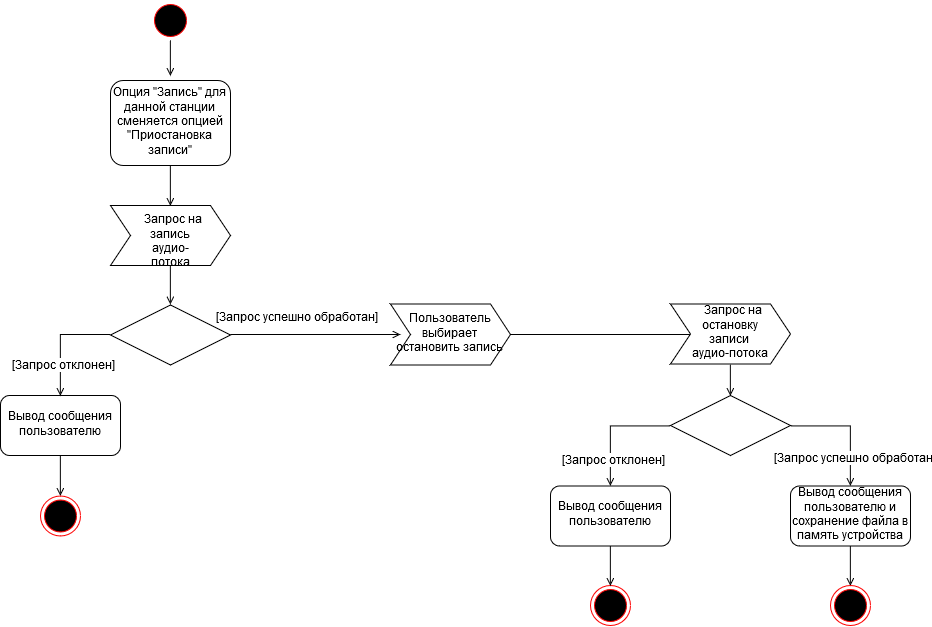

The diagram above was exported from draw.io. Its source (the exported page's mxGraphModel, read from the mxfile embedded in the PNG):
<mxGraphModel dx="1463" dy="801" grid="1" gridSize="10" guides="1" tooltips="1" connect="1" arrows="1" fold="1" page="1" pageScale="1" pageWidth="1169" pageHeight="826" background="#ffffff" math="0" shadow="0">
  <root>
    <mxCell id="0" />
    <mxCell id="1" parent="0" />
    <mxCell id="-5BJ20zuixkXjK9nvKjY-70" style="edgeStyle=orthogonalEdgeStyle;rounded=0;orthogonalLoop=1;jettySize=auto;html=1;exitX=0.5;exitY=1;exitDx=0;exitDy=0;entryX=0.5;entryY=0;entryDx=0;entryDy=0;endArrow=open;endFill=0;" edge="1" parent="1" source="-5BJ20zuixkXjK9nvKjY-71">
      <mxGeometry relative="1" as="geometry">
        <mxPoint x="259.8571428571429" y="170.42857142857144" as="targetPoint" />
      </mxGeometry>
    </mxCell>
    <mxCell id="-5BJ20zuixkXjK9nvKjY-71" value="" style="ellipse;shape=startState;fillColor=#000000;strokeColor=#ff0000;" vertex="1" parent="1">
      <mxGeometry x="240" y="95" width="40" height="40" as="geometry" />
    </mxCell>
    <mxCell id="-5BJ20zuixkXjK9nvKjY-72" value="" style="ellipse;shape=endState;fillColor=#000000;strokeColor=#ff0000" vertex="1" parent="1">
      <mxGeometry x="680" y="680" width="40" height="40" as="geometry" />
    </mxCell>
    <mxCell id="-5BJ20zuixkXjK9nvKjY-75" style="edgeStyle=orthogonalEdgeStyle;rounded=0;orthogonalLoop=1;jettySize=auto;html=1;exitX=0.5;exitY=1;exitDx=0;exitDy=0;entryX=0.5;entryY=0;entryDx=0;entryDy=0;endArrow=open;endFill=0;" edge="1" parent="1" target="-5BJ20zuixkXjK9nvKjY-82">
      <mxGeometry relative="1" as="geometry">
        <mxPoint x="259.8571428571429" y="359.92857142857156" as="sourcePoint" />
      </mxGeometry>
    </mxCell>
    <mxCell id="-5BJ20zuixkXjK9nvKjY-82" value="" style="rhombus;whiteSpace=wrap;html=1;" vertex="1" parent="1">
      <mxGeometry x="200" y="399.5" width="120" height="60" as="geometry" />
    </mxCell>
    <mxCell id="-5BJ20zuixkXjK9nvKjY-102" style="edgeStyle=orthogonalEdgeStyle;rounded=0;orthogonalLoop=1;jettySize=auto;html=1;exitX=0.5;exitY=1;exitDx=0;exitDy=0;entryX=0.5;entryY=0;entryDx=0;entryDy=0;endArrow=open;endFill=0;" edge="1" parent="1" source="-5BJ20zuixkXjK9nvKjY-100" target="-5BJ20zuixkXjK9nvKjY-101">
      <mxGeometry relative="1" as="geometry" />
    </mxCell>
    <mxCell id="-5BJ20zuixkXjK9nvKjY-100" value="Опция &quot;Запись&quot; для данной станции сменяется опцией &quot;Приостановка записи&quot;" style="rounded=1;whiteSpace=wrap;html=1;" vertex="1" parent="1">
      <mxGeometry x="200" y="175" width="120" height="85" as="geometry" />
    </mxCell>
    <mxCell id="-5BJ20zuixkXjK9nvKjY-101" value="&lt;div&gt;&amp;nbsp; Запрос на &lt;br&gt;&lt;/div&gt;&lt;div&gt;запись &lt;br&gt;&lt;/div&gt;&lt;div&gt;аудио-потока&lt;/div&gt;" style="shape=step;perimeter=stepPerimeter;whiteSpace=wrap;html=1;fixedSize=1;" vertex="1" parent="1">
      <mxGeometry x="200" y="300" width="120" height="60" as="geometry" />
    </mxCell>
    <mxCell id="-5BJ20zuixkXjK9nvKjY-108" style="edgeStyle=orthogonalEdgeStyle;rounded=0;orthogonalLoop=1;jettySize=auto;html=1;exitX=0.5;exitY=1;exitDx=0;exitDy=0;entryX=0.5;entryY=0;entryDx=0;entryDy=0;endArrow=open;endFill=0;" edge="1" parent="1" source="-5BJ20zuixkXjK9nvKjY-103" target="-5BJ20zuixkXjK9nvKjY-106">
      <mxGeometry relative="1" as="geometry" />
    </mxCell>
    <mxCell id="-5BJ20zuixkXjK9nvKjY-103" value="Вывод сообщения пользователю" style="rounded=1;whiteSpace=wrap;html=1;" vertex="1" parent="1">
      <mxGeometry x="90" y="490" width="120" height="60" as="geometry" />
    </mxCell>
    <mxCell id="-5BJ20zuixkXjK9nvKjY-104" style="edgeStyle=orthogonalEdgeStyle;rounded=0;orthogonalLoop=1;jettySize=auto;html=1;exitX=0;exitY=0.5;exitDx=0;exitDy=0;entryX=0.5;entryY=0;entryDx=0;entryDy=0;endArrow=open;endFill=0;" edge="1" parent="1" source="-5BJ20zuixkXjK9nvKjY-82" target="-5BJ20zuixkXjK9nvKjY-103">
      <mxGeometry relative="1" as="geometry">
        <mxPoint x="199.8571428571429" y="429" as="sourcePoint" />
        <mxPoint x="149.8571428571429" y="549.9285714285716" as="targetPoint" />
      </mxGeometry>
    </mxCell>
    <mxCell id="-5BJ20zuixkXjK9nvKjY-105" value="[Запрос отклонен]" style="text;html=1;resizable=0;points=[];align=center;verticalAlign=middle;labelBackgroundColor=#ffffff;" vertex="1" connectable="0" parent="-5BJ20zuixkXjK9nvKjY-104">
      <mxGeometry x="0.2174" y="-19" relative="1" as="geometry">
        <mxPoint x="19" y="14" as="offset" />
      </mxGeometry>
    </mxCell>
    <mxCell id="-5BJ20zuixkXjK9nvKjY-106" value="" style="ellipse;shape=endState;fillColor=#000000;strokeColor=#ff0000" vertex="1" parent="1">
      <mxGeometry x="130" y="590.5" width="40" height="40" as="geometry" />
    </mxCell>
    <mxCell id="-5BJ20zuixkXjK9nvKjY-119" style="edgeStyle=orthogonalEdgeStyle;rounded=0;orthogonalLoop=1;jettySize=auto;html=1;exitX=1;exitY=0.5;exitDx=0;exitDy=0;entryX=0;entryY=0.5;entryDx=0;entryDy=0;endArrow=open;endFill=0;" edge="1" parent="1" source="-5BJ20zuixkXjK9nvKjY-109" target="-5BJ20zuixkXjK9nvKjY-118">
      <mxGeometry relative="1" as="geometry" />
    </mxCell>
    <mxCell id="-5BJ20zuixkXjK9nvKjY-109" value="Пользователь выбирает остановить запись" style="shape=step;perimeter=stepPerimeter;whiteSpace=wrap;html=1;fixedSize=1;" vertex="1" parent="1">
      <mxGeometry x="480" y="398.5" width="120" height="61" as="geometry" />
    </mxCell>
    <mxCell id="-5BJ20zuixkXjK9nvKjY-110" style="edgeStyle=orthogonalEdgeStyle;rounded=0;orthogonalLoop=1;jettySize=auto;html=1;exitX=1;exitY=0.5;exitDx=0;exitDy=0;endArrow=open;endFill=0;" edge="1" parent="1" source="-5BJ20zuixkXjK9nvKjY-82">
      <mxGeometry relative="1" as="geometry">
        <mxPoint x="319.8571428571429" y="429" as="sourcePoint" />
        <mxPoint x="490" y="429" as="targetPoint" />
      </mxGeometry>
    </mxCell>
    <mxCell id="-5BJ20zuixkXjK9nvKjY-111" value="[Запрос успешно обработан]" style="text;html=1;resizable=0;points=[];align=center;verticalAlign=middle;labelBackgroundColor=#ffffff;" vertex="1" connectable="0" parent="-5BJ20zuixkXjK9nvKjY-110">
      <mxGeometry x="0.5682" y="-6" relative="1" as="geometry">
        <mxPoint x="-68.5" y="-23" as="offset" />
      </mxGeometry>
    </mxCell>
    <mxCell id="-5BJ20zuixkXjK9nvKjY-121" style="edgeStyle=orthogonalEdgeStyle;rounded=0;orthogonalLoop=1;jettySize=auto;html=1;exitX=0;exitY=0.5;exitDx=0;exitDy=0;entryX=0.5;entryY=0;entryDx=0;entryDy=0;endArrow=open;endFill=0;" edge="1" parent="1" source="-5BJ20zuixkXjK9nvKjY-112" target="-5BJ20zuixkXjK9nvKjY-114">
      <mxGeometry relative="1" as="geometry" />
    </mxCell>
    <mxCell id="-5BJ20zuixkXjK9nvKjY-122" value="[Запрос отклонен]" style="text;html=1;resizable=0;points=[];align=center;verticalAlign=middle;labelBackgroundColor=#ffffff;direction=south;" vertex="1" connectable="0" parent="-5BJ20zuixkXjK9nvKjY-121">
      <mxGeometry x="0.1313" y="10" relative="1" as="geometry">
        <mxPoint x="-10" y="26.5" as="offset" />
      </mxGeometry>
    </mxCell>
    <mxCell id="-5BJ20zuixkXjK9nvKjY-124" style="edgeStyle=orthogonalEdgeStyle;rounded=0;orthogonalLoop=1;jettySize=auto;html=1;exitX=1;exitY=0.5;exitDx=0;exitDy=0;entryX=0.5;entryY=0;entryDx=0;entryDy=0;endArrow=open;endFill=0;" edge="1" parent="1" source="-5BJ20zuixkXjK9nvKjY-112" target="-5BJ20zuixkXjK9nvKjY-115">
      <mxGeometry relative="1" as="geometry" />
    </mxCell>
    <mxCell id="-5BJ20zuixkXjK9nvKjY-112" value="" style="rhombus;whiteSpace=wrap;html=1;" vertex="1" parent="1">
      <mxGeometry x="760" y="490" width="120" height="60" as="geometry" />
    </mxCell>
    <mxCell id="-5BJ20zuixkXjK9nvKjY-123" style="edgeStyle=orthogonalEdgeStyle;rounded=0;orthogonalLoop=1;jettySize=auto;html=1;exitX=0.5;exitY=1;exitDx=0;exitDy=0;entryX=0.5;entryY=0;entryDx=0;entryDy=0;endArrow=open;endFill=0;" edge="1" parent="1" source="-5BJ20zuixkXjK9nvKjY-114" target="-5BJ20zuixkXjK9nvKjY-72">
      <mxGeometry relative="1" as="geometry" />
    </mxCell>
    <mxCell id="-5BJ20zuixkXjK9nvKjY-114" value="Вывод сообщения пользователю" style="rounded=1;whiteSpace=wrap;html=1;" vertex="1" parent="1">
      <mxGeometry x="640" y="580.5" width="120" height="60" as="geometry" />
    </mxCell>
    <mxCell id="-5BJ20zuixkXjK9nvKjY-128" style="edgeStyle=orthogonalEdgeStyle;rounded=0;orthogonalLoop=1;jettySize=auto;html=1;exitX=0.5;exitY=1;exitDx=0;exitDy=0;entryX=0.5;entryY=0;entryDx=0;entryDy=0;endArrow=open;endFill=0;" edge="1" parent="1" source="-5BJ20zuixkXjK9nvKjY-115" target="-5BJ20zuixkXjK9nvKjY-126">
      <mxGeometry relative="1" as="geometry" />
    </mxCell>
    <mxCell id="-5BJ20zuixkXjK9nvKjY-115" value="Вывод сообщения пользователю и сохранение файла в память устройства" style="rounded=1;whiteSpace=wrap;html=1;" vertex="1" parent="1">
      <mxGeometry x="880" y="580.5" width="120" height="60" as="geometry" />
    </mxCell>
    <mxCell id="-5BJ20zuixkXjK9nvKjY-120" style="edgeStyle=orthogonalEdgeStyle;rounded=0;orthogonalLoop=1;jettySize=auto;html=1;exitX=0.5;exitY=1;exitDx=0;exitDy=0;entryX=0.5;entryY=0;entryDx=0;entryDy=0;endArrow=open;endFill=0;" edge="1" parent="1" source="-5BJ20zuixkXjK9nvKjY-118" target="-5BJ20zuixkXjK9nvKjY-112">
      <mxGeometry relative="1" as="geometry" />
    </mxCell>
    <mxCell id="-5BJ20zuixkXjK9nvKjY-118" value="&lt;div&gt;&amp;nbsp; Запрос на остановку&lt;/div&gt;&lt;div&gt; записи &lt;br&gt;&lt;/div&gt;&lt;div&gt;аудио-потока&lt;/div&gt;" style="shape=step;perimeter=stepPerimeter;whiteSpace=wrap;html=1;fixedSize=1;" vertex="1" parent="1">
      <mxGeometry x="760" y="398.5" width="120" height="60" as="geometry" />
    </mxCell>
    <mxCell id="-5BJ20zuixkXjK9nvKjY-125" value="[Запрос успешно обработан]" style="text;html=1;resizable=0;points=[];align=center;verticalAlign=middle;labelBackgroundColor=#ffffff;" vertex="1" connectable="0" parent="1">
      <mxGeometry x="1010.2142857142858" y="576.5" as="geometry">
        <mxPoint x="-68.5" y="-23" as="offset" />
      </mxGeometry>
    </mxCell>
    <mxCell id="-5BJ20zuixkXjK9nvKjY-126" value="" style="ellipse;shape=endState;fillColor=#000000;strokeColor=#ff0000" vertex="1" parent="1">
      <mxGeometry x="920" y="680" width="40" height="40" as="geometry" />
    </mxCell>
  </root>
</mxGraphModel>